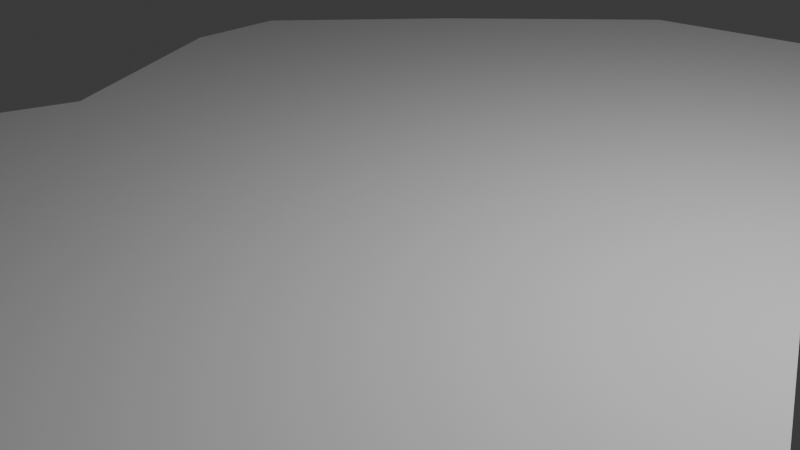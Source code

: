 # Source: CharcoRalentizador.blend  (saved by Blender 4.5.90; exported with 4.5.12 LTS)
import bpy
from mathutils import Matrix  # noqa: F401  (used for matrix-valued properties, if any)

bpy.ops.wm.read_factory_settings(use_empty=True)
scene = bpy.context.scene
scene.name = 'Scene'

# ---- collections
col_collection = bpy.data.collections.new('Collection'); scene.collection.children.link(col_collection)

# ---- world
world_world = bpy.data.worlds.new('World'); scene.world = world_world
world_world.use_nodes = True; world_world.node_tree.nodes.clear()
_N = world_world.node_tree.nodes; _L = world_world.node_tree.links
n0 = _N.new('ShaderNodeOutputWorld'); n0.name = 'World Output'; n0.location = (200, 100)
n1 = _N.new('ShaderNodeBackground'); n1.name = 'Background'; n1.location = (-200, 100)
n1.inputs[0].default_value = (0.05088, 0.05088, 0.05088, 1.0)
_L.new(n1.outputs[0], n0.inputs[0])
n0.is_active_output = True
world_world.color = (0.05088, 0.05088, 0.05088)
world_world.sun_shadow_jitter_overblur = 0.0

# ---- cameras
cam_camera = bpy.data.cameras.new('Camera')
cam_camera.clip_end = 100.0
cam_camera.ortho_scale = 7.314

# ---- lights
light_light = bpy.data.lights.new('Light', 'POINT')
light_light.energy = 1000.0
light_light.shadow_soft_size = 0.1

# ---- meshes
me_plane = bpy.data.meshes.new('Plane')
me_plane.from_pydata([(-1.401, -1.0, 0.0), (1.0, -1.0, 0.0), (-1.0, 1.163, 0.0), (0.915, 0.9417, 0.0), (0.0, -1.624, 0.0), (0.0, 1.776, 0.0), (-1.118, -0.1339, 0.0), (1.118, -0.4062, 0.0), (0.0, -0.2174, 0.0), (0.6985, 0.4331, 0.0), (0.0, 0.7032, 0.0), (-1.384, 0.4331, 0.0), (-0.5025, 1.665, 0.0), (-0.5025, -1.723, 0.0), (-0.5025, -0.2555, 0.0), (-0.5025, 0.7049, 0.0), (0.5, -1.457, 0.0), (0.5, 1.618, 0.0), (0.5589, -0.3118, 0.0), (0.2778, 0.5681, 0.0), (0.8493, 0.5236, 0.0), (0.0, 1.163, 0.0), (-1.384, 0.7165, 0.0), (-0.5025, 1.185, 0.0), (0.3889, 1.093, 0.0), (-0.7527, 1.413, 0.0), (-0.8118, -0.1943, 0.0), (-0.9458, 0.5682, 0.0), (-0.9541, -1.565, 0.0), (-0.9458, 0.9495, 0.0)], [], [(24, 20, 3, 17), (23, 21, 5, 12), (13, 4, 8, 14), (16, 1, 7, 18), (14, 8, 10, 15), (18, 7, 9, 19), (26, 14, 15, 27), (28, 13, 14, 26), (29, 23, 12, 25), (8, 18, 19, 10), (4, 16, 18, 8), (21, 24, 17, 5), (10, 19, 24, 21), (27, 15, 23, 29), (15, 10, 21, 23), (19, 9, 20, 24), (11, 27, 29, 22), (22, 29, 25, 2), (0, 28, 26, 6), (6, 26, 27, 11)])
_uv = me_plane.uv_layers.new(name='UVMap')
_uv.uv.foreach_set('vector', [0.75, 0.8583, 1.0, 0.8583, 1.0, 1.0, 0.75, 1.0, 0.2488, 0.8583, 0.5, 0.8583, 0.5, 1.0, 0.2488, 1.0, 0.2488, 0.0, 0.5, 0.0, 0.5, 0.4331, 0.2488, 0.4331, 0.75, 0.0, 1.0, 0.0, 1.0, 0.4331, 0.75, 0.4331, 0.2488, 0.4331, 0.5, 0.4331, 0.5, 0.7165, 0.2488, 0.7165, 0.75, 0.4331, 1.0, 0.4331, 1.0, 0.7165, 0.75, 0.7165, 0.1237, 0.4331, 0.2488, 0.4331, 0.2488, 0.7165, 0.1237, 0.7165, 0.1237, 0.0, 0.2488, 0.0, 0.2488, 0.4331, 0.1237, 0.4331, 0.1237, 0.8583, 0.2488, 0.8583, 0.2488, 1.0, 0.1237, 1.0, 0.5, 0.4331, 0.75, 0.4331, 0.75, 0.7165, 0.5, 0.7165, 0.5, 0.0, 0.75, 0.0, 0.75, 0.4331, 0.5, 0.4331, 0.5, 0.8583, 0.75, 0.8583, 0.75, 1.0, 0.5, 1.0, 0.5, 0.7165, 0.75, 0.7165, 0.75, 0.8583, 0.5, 0.8583, 0.1237, 0.7165, 0.2488, 0.7165, 0.2488, 0.8583, 0.1237, 0.8583, 0.2488, 0.7165, 0.5, 0.7165, 0.5, 0.8583, 0.2488, 0.8583, 0.75, 0.7165, 1.0, 0.7165, 1.0, 0.8583, 0.75, 0.8583, 0.0, 0.7165, 0.1237, 0.7165, 0.1237, 0.8583, 0.0, 0.8583, 0.0, 0.8583, 0.1237, 0.8583, 0.1237, 1.0, 0.0, 1.0, 0.0, 0.0, 0.1237, 0.0, 0.1237, 0.4331, 0.0, 0.4331, 0.0, 0.4331, 0.1237, 0.4331, 0.1237, 0.7165, 0.0, 0.7165])
me_plane.update()

# ---- objects
ob_light = bpy.data.objects.new('Light', light_light)
ob_camera = bpy.data.objects.new('Camera', cam_camera)
ob_plane = bpy.data.objects.new('Plane', me_plane)

# ---- transforms, parenting, visibility, modifiers, constraints
ob_light.location = (4.076, 1.005, 5.904)
ob_light.rotation_euler = (0.6503, 0.05522, 1.866)
ob_light.lock_rotations_4d = False
ob_light.empty_display_type = 'ARROWS'
ob_light.color = (0.0, 0.0, 0.0, 0.0)
ob_light.lineart.crease_threshold = 0.0
ob_camera.location = (7.359, -6.926, 4.958)
ob_camera.rotation_euler = (1.109, 0.0, 0.8149)
ob_camera.lock_rotations_4d = False
ob_camera.empty_display_type = 'ARROWS'
ob_camera.color = (0.0, 0.0, 0.0, 0.0)
ob_camera.display_type = 'WIRE'
ob_camera.lineart.crease_threshold = 0.0
ob_plane.location = (0.0, 0.0, 0.0)
ob_plane.scale = (4.769, 4.769, 4.769)

# ---- collection membership
col_collection.objects.link(ob_light)
col_collection.objects.link(ob_camera)
col_collection.objects.link(ob_plane)

# ---- scene / render settings (as saved in the file)
scene.camera = ob_camera
scene.frame_start = 1; scene.frame_end = 250; scene.frame_set(1)
scene.render.engine = 'BLENDER_EEVEE_NEXT'
bpy.context.view_layer.update()
